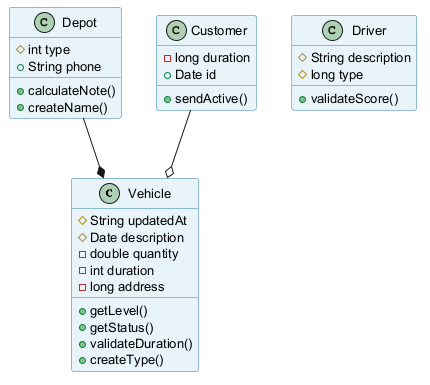

The diagram above was rendered by PlantUML. Its source (embedded in the PNG):
@startuml
skinparam backgroundColor #FFFFFF
skinparam classBackgroundColor #E8F4FA
skinparam classBorderColor #2C7DA0
skinparam defaultFontSize 13
class Vehicle {
  #String updatedAt
  #Date description
  -double quantity
  -int duration
  -long address
  +getLevel()
  +getStatus()
  +validateDuration()
  +createType()
}
class Depot {
  #int type
  +String phone
  +calculateNote()
  +createName()
}
class Customer {
  -long duration
  +Date id
  +sendActive()
}
class Driver {
  #String description
  #long type
  +validateScore()
}
Customer --o Vehicle
Depot --* Vehicle
@enduml